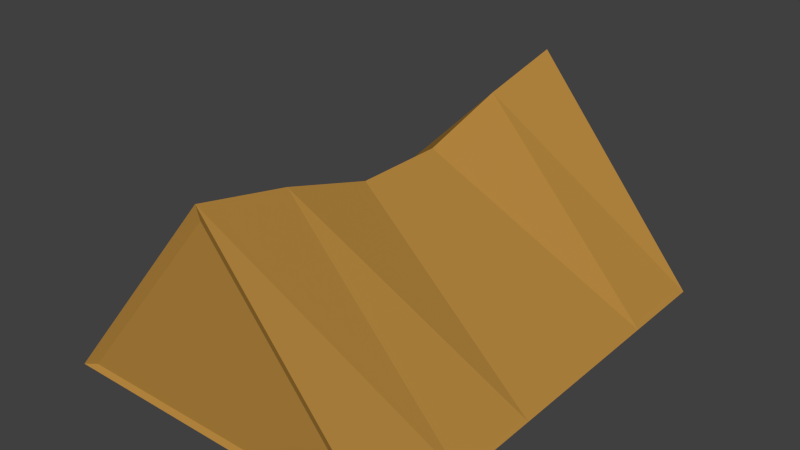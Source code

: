 # Source: gBaconJamTent.blend  (saved by Blender 2.73.0; exported with 4.5.12 LTS)
import bpy
from mathutils import Matrix  # noqa: F401  (used for matrix-valued properties, if any)

bpy.ops.wm.read_factory_settings(use_empty=True)
scene = bpy.context.scene
scene.name = 'Scene'

# ---- collections
col_collection_1 = bpy.data.collections.new('Collection 1'); scene.collection.children.link(col_collection_1)

# ---- materials (node trees are filled in below, after node groups)
mat_tent = bpy.data.materials.new('Tent')
mat_tent.alpha_threshold = 0.0
mat_tent.use_transparent_shadow = False
mat_tent.diffuse_color = (0.4672, 0.2462, 0.05131, 1.0)
mat_tent.roughness = 0.5

# ---- material node trees

# ---- world
world_world = bpy.data.worlds.new('World'); scene.world = world_world
world_world.color = (0.05088, 0.05088, 0.05088)
world_world.use_sun_shadow = False
world_world.sun_shadow_jitter_overblur = 0.0
world_world.cycles.sampling_method = 'MANUAL'
world_world.cycles.sample_map_resolution = 256

# ---- meshes
me_cube_001 = bpy.data.meshes.new('Cube.001')
me_cube_001.from_pydata([(-1.0, -1.0, -1.0), (-1.0, 1.0, -1.0), (1.0, 1.0, -1.0), (1.0, -1.0, -1.0), (0.0, -1.0, 1.801), (0.0, 1.0, 1.801), (-0.9067, -0.9753, -0.9342), (0.0, -0.9753, 1.605), (0.0, 0.9851, 1.605), (-0.9067, 0.9851, -0.9342), (0.9067, 0.9851, -0.9342), (0.9067, -0.9753, -0.9342), (0.0, -0.6, 1.545), (0.0, -0.2, 1.186), (0.0, 0.2, 1.186), (0.0, 0.6, 1.545), (-1.0, 0.6, -1.0), (-1.0, 0.2, -1.0), (-1.0, -0.2, -1.0), (-1.0, -0.6, -1.0), (1.0, -0.6, -1.0), (1.0, -0.2, -1.0), (1.0, 0.2, -1.0), (1.0, 0.6, -1.0)], [], [(15, 5, 1, 16), (12, 4, 3, 20), (16, 1, 2, 23), (7, 6, 11), (8, 10, 9), (6, 7, 4, 0), (8, 9, 1, 5), (9, 10, 2, 1), (7, 11, 3, 4), (11, 6, 0, 3), (10, 8, 5, 2), (0, 19, 20, 3), (19, 18, 21, 20), (18, 17, 22, 21), (17, 16, 23, 22), (5, 15, 23, 2), (15, 14, 22, 23), (14, 13, 21, 22), (13, 12, 20, 21), (4, 12, 19, 0), (12, 13, 18, 19), (13, 14, 17, 18), (14, 15, 16, 17)])
me_cube_001.materials.append(mat_tent)
me_cube_001.use_remesh_preserve_volume = False
me_cube_001.use_remesh_preserve_attributes = False
me_cube_001.use_mirror_vertex_groups = False
me_cube_001.update()

# ---- objects
ob_cube = bpy.data.objects.new('Cube', me_cube_001)

# ---- transforms, parenting, visibility, modifiers, constraints
ob_cube.location = (0.0, 0.0, 1.029)
ob_cube.scale = (2.308, -3.002, 1.0)
ob_cube.lineart.crease_threshold = 0.0

# ---- collection membership
col_collection_1.objects.link(ob_cube)

# ---- scene / render settings (as saved in the file)
scene.frame_start = 1; scene.frame_end = 250; scene.frame_set(1)
scene.render.engine = 'BLENDER_EEVEE_NEXT'
scene.render.resolution_percentage = 50
scene.render.dither_intensity = 0.0
scene.cycles.use_denoising = False
scene.cycles.samples = 10
scene.cycles.sampling_pattern = 'TABULATED_SOBOL'
scene.cycles.light_sampling_threshold = 0.0
scene.cycles.use_adaptive_sampling = False
scene.cycles.use_light_tree = False
scene.cycles.blur_glossy = 0.0
scene.cycles.pixel_filter_type = 'GAUSSIAN'
scene.cycles.sample_clamp_indirect = 0.0
scene.view_settings.view_transform = 'Standard'
bpy.context.view_layer.update()

# ---- added for rendering (the .blend has no active camera and no usable light): camera, sun
cam_auto = bpy.data.cameras.new('AutoCamera')
cam_auto.lens = 50.0
cam_auto.sensor_width = 36.0
cam_auto.clip_end = 1000.0
ob_auto_camera = bpy.data.objects.new('AutoCamera', cam_auto)
scene.collection.objects.link(ob_auto_camera)
ob_auto_camera.location = (7.46999, -8.96399, 7.40504)
ob_auto_camera.rotation_euler = (1.09748, -7.21219e-08, 0.694738)
scene.camera = ob_auto_camera
light_auto_sun = bpy.data.lights.new('AutoSun', 'SUN')
light_auto_sun.energy = 3.0
light_auto_sun.angle = 0.0523599
ob_auto_sun = bpy.data.objects.new('AutoSun', light_auto_sun)
scene.collection.objects.link(ob_auto_sun)
ob_auto_sun.rotation_euler = (0.872665, 0.174533, 0.523599)
bpy.context.view_layer.update()
